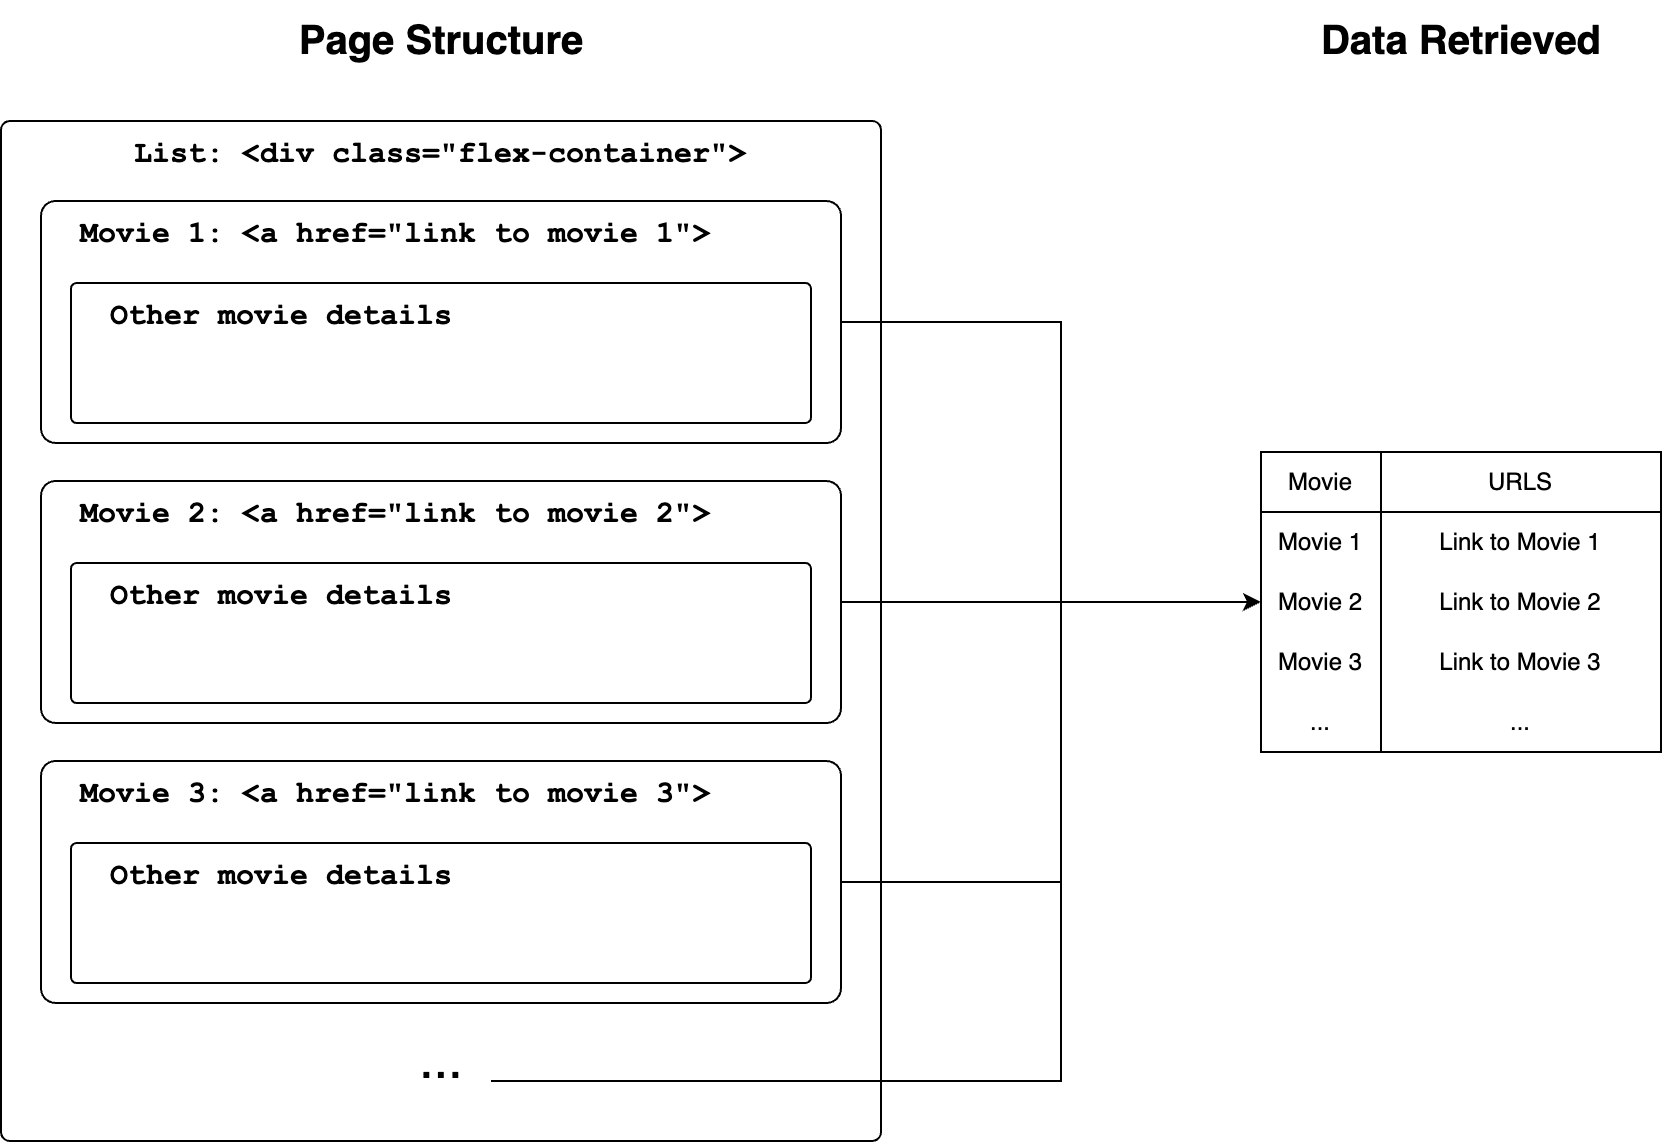

The diagram above was exported from draw.io. Its source (the exported page's mxGraphModel, read from the mxfile embedded in the PNG):
<mxGraphModel dx="1710" dy="1122" grid="1" gridSize="10" guides="1" tooltips="1" connect="1" arrows="1" fold="1" page="1" pageScale="1" pageWidth="1169" pageHeight="827" math="0" shadow="0">
  <root>
    <mxCell id="0" />
    <mxCell id="1" parent="0" />
    <mxCell id="M9zsxvrKS-VIGU8hxdbD-1" value="&lt;b style=&quot;font-size: 15px;&quot;&gt;&lt;font face=&quot;Courier New&quot;&gt;List: &amp;lt;div class=&quot;flex-container&quot;&amp;gt;&lt;/font&gt;&lt;/b&gt;" style="rounded=1;whiteSpace=wrap;html=1;verticalAlign=top;fontSize=15;arcSize=1;" vertex="1" parent="1">
      <mxGeometry x="410" y="140" width="440" height="510" as="geometry" />
    </mxCell>
    <mxCell id="M9zsxvrKS-VIGU8hxdbD-5" value="" style="group" vertex="1" connectable="0" parent="1">
      <mxGeometry x="430" y="180" width="400" height="121" as="geometry" />
    </mxCell>
    <mxCell id="M9zsxvrKS-VIGU8hxdbD-2" value="&lt;b style=&quot;font-size: 15px;&quot;&gt;&lt;font face=&quot;Courier New&quot;&gt;&amp;nbsp; Movie 1: &amp;lt;a href=&quot;link to movie 1&quot;&amp;gt;&lt;/font&gt;&lt;/b&gt;" style="rounded=1;whiteSpace=wrap;html=1;verticalAlign=top;fontSize=15;align=left;arcSize=6;" vertex="1" parent="M9zsxvrKS-VIGU8hxdbD-5">
      <mxGeometry width="400" height="121" as="geometry" />
    </mxCell>
    <mxCell id="M9zsxvrKS-VIGU8hxdbD-4" value="&lt;font face=&quot;Courier New&quot;&gt;&lt;b&gt;&amp;nbsp; Other movie details&lt;/b&gt;&lt;/font&gt;" style="rounded=1;whiteSpace=wrap;html=1;verticalAlign=top;fontSize=15;align=left;arcSize=4;" vertex="1" parent="M9zsxvrKS-VIGU8hxdbD-5">
      <mxGeometry x="15" y="41" width="370" height="70" as="geometry" />
    </mxCell>
    <mxCell id="M9zsxvrKS-VIGU8hxdbD-12" value="" style="group" vertex="1" connectable="0" parent="1">
      <mxGeometry x="430" y="320" width="400" height="121" as="geometry" />
    </mxCell>
    <mxCell id="M9zsxvrKS-VIGU8hxdbD-13" value="&lt;b style=&quot;font-size: 15px;&quot;&gt;&lt;font face=&quot;Courier New&quot;&gt;&amp;nbsp; Movie 2: &amp;lt;a href=&quot;link to movie 2&quot;&amp;gt;&lt;/font&gt;&lt;/b&gt;" style="rounded=1;whiteSpace=wrap;html=1;verticalAlign=top;fontSize=15;align=left;arcSize=6;" vertex="1" parent="M9zsxvrKS-VIGU8hxdbD-12">
      <mxGeometry width="400" height="121" as="geometry" />
    </mxCell>
    <mxCell id="M9zsxvrKS-VIGU8hxdbD-14" value="&lt;font face=&quot;Courier New&quot;&gt;&lt;b&gt;&amp;nbsp; Other movie details&lt;/b&gt;&lt;/font&gt;" style="rounded=1;whiteSpace=wrap;html=1;verticalAlign=top;fontSize=15;align=left;arcSize=4;" vertex="1" parent="M9zsxvrKS-VIGU8hxdbD-12">
      <mxGeometry x="15" y="41" width="370" height="70" as="geometry" />
    </mxCell>
    <mxCell id="M9zsxvrKS-VIGU8hxdbD-15" value="" style="group" vertex="1" connectable="0" parent="1">
      <mxGeometry x="430" y="460" width="400" height="121" as="geometry" />
    </mxCell>
    <mxCell id="M9zsxvrKS-VIGU8hxdbD-16" value="&lt;b style=&quot;font-size: 15px;&quot;&gt;&lt;font face=&quot;Courier New&quot;&gt;&amp;nbsp; Movie 3: &amp;lt;a href=&quot;link to movie 3&quot;&amp;gt;&lt;/font&gt;&lt;/b&gt;" style="rounded=1;whiteSpace=wrap;html=1;verticalAlign=top;fontSize=15;align=left;arcSize=6;" vertex="1" parent="M9zsxvrKS-VIGU8hxdbD-15">
      <mxGeometry width="400" height="121" as="geometry" />
    </mxCell>
    <mxCell id="M9zsxvrKS-VIGU8hxdbD-17" value="&lt;font face=&quot;Courier New&quot;&gt;&lt;b&gt;&amp;nbsp; Other movie details&lt;/b&gt;&lt;/font&gt;" style="rounded=1;whiteSpace=wrap;html=1;verticalAlign=top;fontSize=15;align=left;arcSize=4;" vertex="1" parent="M9zsxvrKS-VIGU8hxdbD-15">
      <mxGeometry x="15" y="41" width="370" height="70" as="geometry" />
    </mxCell>
    <mxCell id="M9zsxvrKS-VIGU8hxdbD-33" style="edgeStyle=orthogonalEdgeStyle;rounded=0;orthogonalLoop=1;jettySize=auto;html=1;entryX=0;entryY=0.5;entryDx=0;entryDy=0;" edge="1" parent="1" source="M9zsxvrKS-VIGU8hxdbD-18" target="M9zsxvrKS-VIGU8hxdbD-21">
      <mxGeometry relative="1" as="geometry">
        <Array as="points">
          <mxPoint x="940" y="620" />
          <mxPoint x="940" y="381" />
        </Array>
      </mxGeometry>
    </mxCell>
    <mxCell id="M9zsxvrKS-VIGU8hxdbD-18" value="&lt;font style=&quot;font-size: 26px;&quot;&gt;...&lt;/font&gt;" style="text;html=1;align=center;verticalAlign=middle;resizable=0;points=[];autosize=1;strokeColor=none;fillColor=none;" vertex="1" parent="1">
      <mxGeometry x="605" y="590" width="50" height="40" as="geometry" />
    </mxCell>
    <mxCell id="M9zsxvrKS-VIGU8hxdbD-29" value="" style="group" vertex="1" connectable="0" parent="1">
      <mxGeometry x="1040" y="305.5" width="200" height="150" as="geometry" />
    </mxCell>
    <mxCell id="M9zsxvrKS-VIGU8hxdbD-19" value="Movie" style="swimlane;fontStyle=0;childLayout=stackLayout;horizontal=1;startSize=30;horizontalStack=0;resizeParent=1;resizeParentMax=0;resizeLast=0;collapsible=1;marginBottom=0;whiteSpace=wrap;html=1;align=center;" vertex="1" parent="M9zsxvrKS-VIGU8hxdbD-29">
      <mxGeometry width="60" height="150" as="geometry" />
    </mxCell>
    <mxCell id="M9zsxvrKS-VIGU8hxdbD-20" value="Movie 1" style="text;strokeColor=none;fillColor=none;align=center;verticalAlign=middle;spacingLeft=4;spacingRight=4;overflow=hidden;points=[[0,0.5],[1,0.5]];portConstraint=eastwest;rotatable=0;whiteSpace=wrap;html=1;" vertex="1" parent="M9zsxvrKS-VIGU8hxdbD-19">
      <mxGeometry y="30" width="60" height="30" as="geometry" />
    </mxCell>
    <mxCell id="M9zsxvrKS-VIGU8hxdbD-21" value="Movie 2" style="text;strokeColor=none;fillColor=none;align=center;verticalAlign=middle;spacingLeft=4;spacingRight=4;overflow=hidden;points=[[0,0.5],[1,0.5]];portConstraint=eastwest;rotatable=0;whiteSpace=wrap;html=1;" vertex="1" parent="M9zsxvrKS-VIGU8hxdbD-19">
      <mxGeometry y="60" width="60" height="30" as="geometry" />
    </mxCell>
    <mxCell id="M9zsxvrKS-VIGU8hxdbD-22" value="Movie 3" style="text;strokeColor=none;fillColor=none;align=center;verticalAlign=middle;spacingLeft=4;spacingRight=4;overflow=hidden;points=[[0,0.5],[1,0.5]];portConstraint=eastwest;rotatable=0;whiteSpace=wrap;html=1;" vertex="1" parent="M9zsxvrKS-VIGU8hxdbD-19">
      <mxGeometry y="90" width="60" height="30" as="geometry" />
    </mxCell>
    <mxCell id="M9zsxvrKS-VIGU8hxdbD-23" value="..." style="text;strokeColor=none;fillColor=none;align=center;verticalAlign=middle;spacingLeft=4;spacingRight=4;overflow=hidden;points=[[0,0.5],[1,0.5]];portConstraint=eastwest;rotatable=0;whiteSpace=wrap;html=1;" vertex="1" parent="M9zsxvrKS-VIGU8hxdbD-19">
      <mxGeometry y="120" width="60" height="30" as="geometry" />
    </mxCell>
    <mxCell id="M9zsxvrKS-VIGU8hxdbD-24" value="URLS" style="swimlane;fontStyle=0;childLayout=stackLayout;horizontal=1;startSize=30;horizontalStack=0;resizeParent=1;resizeParentMax=0;resizeLast=0;collapsible=1;marginBottom=0;whiteSpace=wrap;html=1;align=center;" vertex="1" parent="M9zsxvrKS-VIGU8hxdbD-29">
      <mxGeometry x="60" width="140" height="150" as="geometry" />
    </mxCell>
    <mxCell id="M9zsxvrKS-VIGU8hxdbD-25" value="Link to Movie 1" style="text;strokeColor=none;fillColor=none;align=center;verticalAlign=middle;spacingLeft=4;spacingRight=4;overflow=hidden;points=[[0,0.5],[1,0.5]];portConstraint=eastwest;rotatable=0;whiteSpace=wrap;html=1;" vertex="1" parent="M9zsxvrKS-VIGU8hxdbD-24">
      <mxGeometry y="30" width="140" height="30" as="geometry" />
    </mxCell>
    <mxCell id="M9zsxvrKS-VIGU8hxdbD-26" value="Link to Movie 2" style="text;strokeColor=none;fillColor=none;align=center;verticalAlign=middle;spacingLeft=4;spacingRight=4;overflow=hidden;points=[[0,0.5],[1,0.5]];portConstraint=eastwest;rotatable=0;whiteSpace=wrap;html=1;" vertex="1" parent="M9zsxvrKS-VIGU8hxdbD-24">
      <mxGeometry y="60" width="140" height="30" as="geometry" />
    </mxCell>
    <mxCell id="M9zsxvrKS-VIGU8hxdbD-27" value="Link to Movie 3" style="text;strokeColor=none;fillColor=none;align=center;verticalAlign=middle;spacingLeft=4;spacingRight=4;overflow=hidden;points=[[0,0.5],[1,0.5]];portConstraint=eastwest;rotatable=0;whiteSpace=wrap;html=1;" vertex="1" parent="M9zsxvrKS-VIGU8hxdbD-24">
      <mxGeometry y="90" width="140" height="30" as="geometry" />
    </mxCell>
    <mxCell id="M9zsxvrKS-VIGU8hxdbD-28" value="..." style="text;strokeColor=none;fillColor=none;align=center;verticalAlign=middle;spacingLeft=4;spacingRight=4;overflow=hidden;points=[[0,0.5],[1,0.5]];portConstraint=eastwest;rotatable=0;whiteSpace=wrap;html=1;" vertex="1" parent="M9zsxvrKS-VIGU8hxdbD-24">
      <mxGeometry y="120" width="140" height="30" as="geometry" />
    </mxCell>
    <mxCell id="M9zsxvrKS-VIGU8hxdbD-30" style="edgeStyle=orthogonalEdgeStyle;rounded=0;orthogonalLoop=1;jettySize=auto;html=1;entryX=0;entryY=0.5;entryDx=0;entryDy=0;" edge="1" parent="1" source="M9zsxvrKS-VIGU8hxdbD-2" target="M9zsxvrKS-VIGU8hxdbD-21">
      <mxGeometry relative="1" as="geometry">
        <Array as="points">
          <mxPoint x="940" y="241" />
          <mxPoint x="940" y="381" />
        </Array>
      </mxGeometry>
    </mxCell>
    <mxCell id="M9zsxvrKS-VIGU8hxdbD-31" style="edgeStyle=orthogonalEdgeStyle;rounded=0;orthogonalLoop=1;jettySize=auto;html=1;entryX=0;entryY=0.5;entryDx=0;entryDy=0;" edge="1" parent="1" source="M9zsxvrKS-VIGU8hxdbD-13" target="M9zsxvrKS-VIGU8hxdbD-21">
      <mxGeometry relative="1" as="geometry" />
    </mxCell>
    <mxCell id="M9zsxvrKS-VIGU8hxdbD-32" style="edgeStyle=orthogonalEdgeStyle;rounded=0;orthogonalLoop=1;jettySize=auto;html=1;entryX=0;entryY=0.5;entryDx=0;entryDy=0;" edge="1" parent="1" source="M9zsxvrKS-VIGU8hxdbD-16" target="M9zsxvrKS-VIGU8hxdbD-21">
      <mxGeometry relative="1" as="geometry">
        <Array as="points">
          <mxPoint x="940" y="521" />
          <mxPoint x="940" y="381" />
        </Array>
      </mxGeometry>
    </mxCell>
    <mxCell id="M9zsxvrKS-VIGU8hxdbD-34" value="Page Structure" style="text;html=1;align=center;verticalAlign=middle;resizable=0;points=[];autosize=1;strokeColor=none;fillColor=none;fontStyle=1;fontSize=20;" vertex="1" parent="1">
      <mxGeometry x="545" y="80" width="170" height="40" as="geometry" />
    </mxCell>
    <mxCell id="M9zsxvrKS-VIGU8hxdbD-35" value="Data Retrieved" style="text;html=1;align=center;verticalAlign=middle;resizable=0;points=[];autosize=1;strokeColor=none;fillColor=none;fontStyle=1;fontSize=20;" vertex="1" parent="1">
      <mxGeometry x="1060" y="80" width="160" height="40" as="geometry" />
    </mxCell>
  </root>
</mxGraphModel>